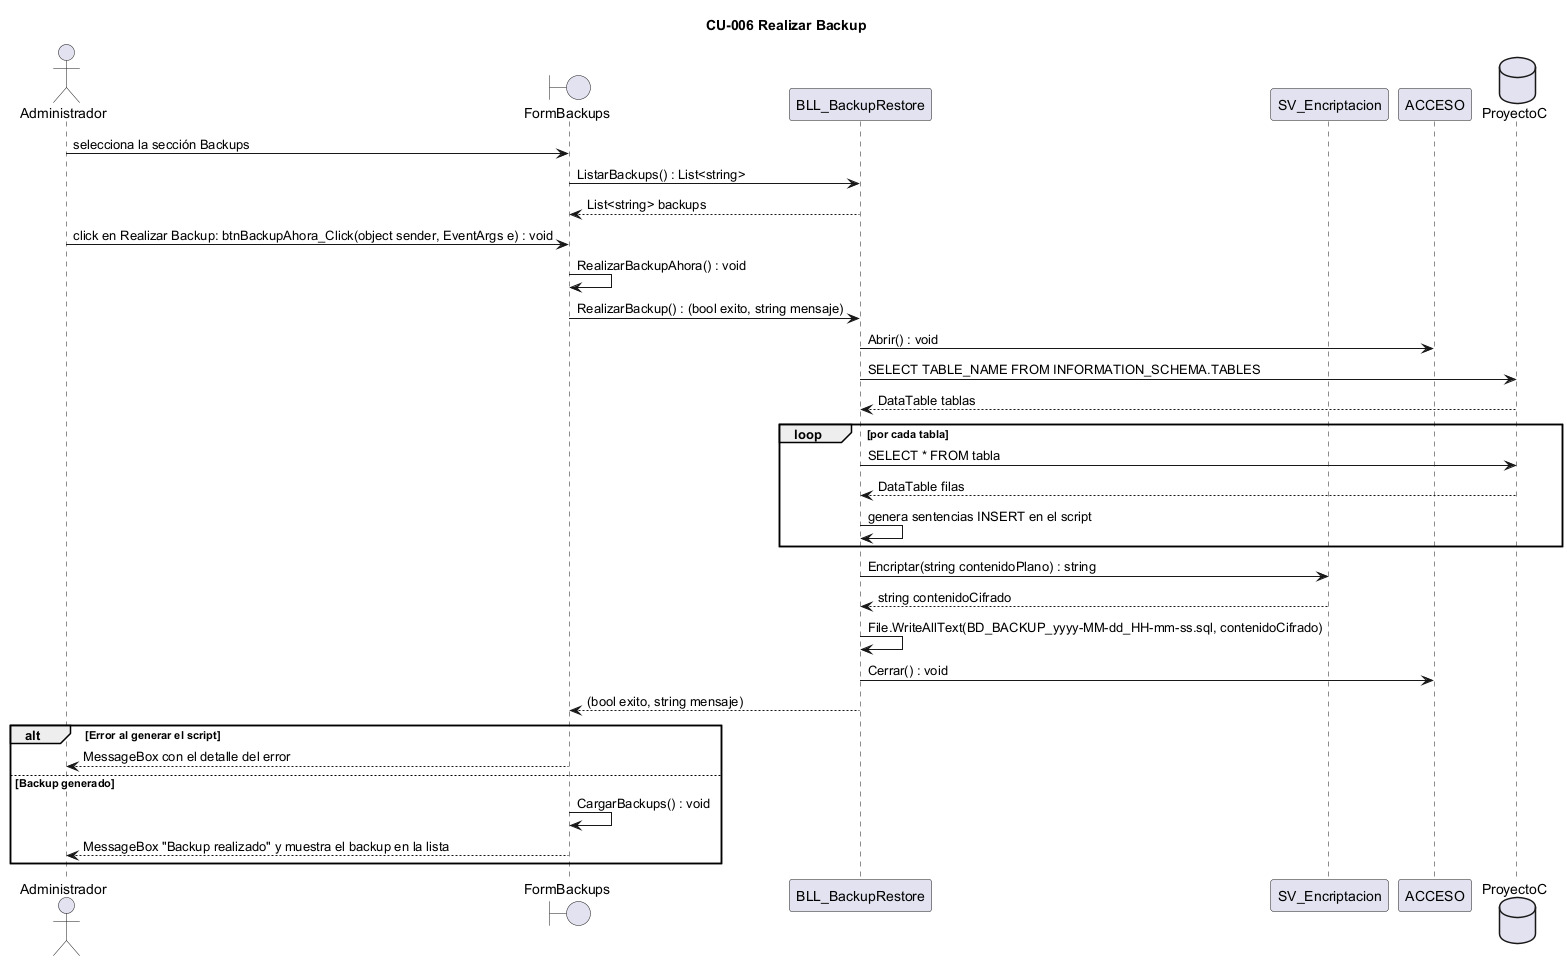

The diagram above was rendered by PlantUML. Its source (embedded in the PNG):
@startuml CU06_secuencia
title CU-006 Realizar Backup
actor "Administrador" as ACT
boundary FormBackups
participant BLL_BackupRestore
participant SV_Encriptacion
participant ACCESO
database "ProyectoC" as BD

ACT -> FormBackups : selecciona la sección Backups
FormBackups -> BLL_BackupRestore : ListarBackups() : List<string>
BLL_BackupRestore --> FormBackups : List<string> backups
ACT -> FormBackups : click en Realizar Backup: btnBackupAhora_Click(object sender, EventArgs e) : void
FormBackups -> FormBackups : RealizarBackupAhora() : void
FormBackups -> BLL_BackupRestore : RealizarBackup() : (bool exito, string mensaje)
BLL_BackupRestore -> ACCESO : Abrir() : void
BLL_BackupRestore -> BD : SELECT TABLE_NAME FROM INFORMATION_SCHEMA.TABLES
BD --> BLL_BackupRestore : DataTable tablas
loop por cada tabla
  BLL_BackupRestore -> BD : SELECT * FROM tabla
  BD --> BLL_BackupRestore : DataTable filas
  BLL_BackupRestore -> BLL_BackupRestore : genera sentencias INSERT en el script
end
BLL_BackupRestore -> SV_Encriptacion : Encriptar(string contenidoPlano) : string
SV_Encriptacion --> BLL_BackupRestore : string contenidoCifrado
BLL_BackupRestore -> BLL_BackupRestore : File.WriteAllText(BD_BACKUP_yyyy-MM-dd_HH-mm-ss.sql, contenidoCifrado)
BLL_BackupRestore -> ACCESO : Cerrar() : void
BLL_BackupRestore --> FormBackups : (bool exito, string mensaje)
alt Error al generar el script
  FormBackups --> ACT : MessageBox con el detalle del error
else Backup generado
  FormBackups -> FormBackups : CargarBackups() : void
  FormBackups --> ACT : MessageBox "Backup realizado" y muestra el backup en la lista
end
@enduml